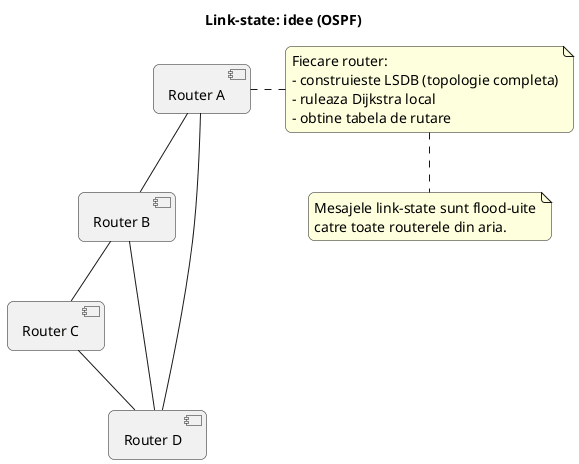

The diagram above was rendered by PlantUML. Its source (embedded in the PNG):
@startuml
skinparam backgroundColor white
skinparam shadowing false
skinparam roundcorner 12
skinparam defaultFontName Arial
skinparam defaultFontSize 14

title Link-state: idee (OSPF)

[Router A] as A
[Router B] as B
[Router C] as C
[Router D] as D

A -- B
B -- C
C -- D
A -- D
B -- D

note right of A
  Fiecare router:
  - construieste LSDB (topologie completa)
  - ruleaza Dijkstra local
  - obtine tabela de rutare
end note

note bottom
  Mesajele link-state sunt flood-uite
  catre toate routerele din aria.
end note
@enduml